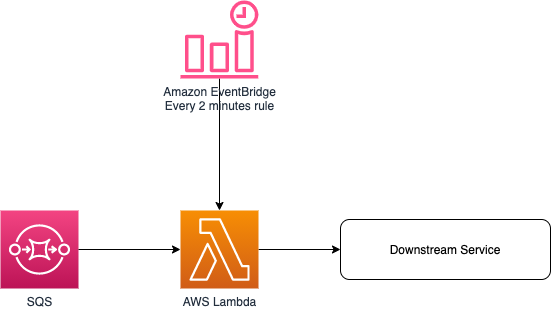

The diagram above was exported from draw.io. Its source (the exported page's mxGraphModel, read from the mxfile embedded in the PNG):
<mxGraphModel dx="2035" dy="504" grid="1" gridSize="10" guides="1" tooltips="1" connect="1" arrows="1" fold="1" page="1" pageScale="1" pageWidth="827" pageHeight="1169" math="0" shadow="0">
  <root>
    <mxCell id="0" />
    <mxCell id="1" parent="0" />
    <mxCell id="438" value="SQS" style="points=[[0,0,0],[0.25,0,0],[0.5,0,0],[0.75,0,0],[1,0,0],[0,1,0],[0.25,1,0],[0.5,1,0],[0.75,1,0],[1,1,0],[0,0.25,0],[0,0.5,0],[0,0.75,0],[1,0.25,0],[1,0.5,0],[1,0.75,0]];outlineConnect=0;fontColor=#232F3E;gradientColor=#F34482;gradientDirection=north;fillColor=#BC1356;strokeColor=#ffffff;dashed=0;verticalLabelPosition=bottom;verticalAlign=top;align=center;html=1;fontSize=12;fontStyle=0;aspect=fixed;shape=mxgraph.aws4.resourceIcon;resIcon=mxgraph.aws4.sqs;" parent="1" vertex="1">
      <mxGeometry x="-580" y="399.99999999999994" width="78" height="78" as="geometry" />
    </mxCell>
    <mxCell id="439" value="" style="endArrow=classic;html=1;" parent="1" source="443" target="445" edge="1">
      <mxGeometry width="50" height="50" relative="1" as="geometry">
        <mxPoint x="-322.00088714997355" y="440" as="sourcePoint" />
        <mxPoint x="-90" y="439.5" as="targetPoint" />
        <Array as="points" />
      </mxGeometry>
    </mxCell>
    <mxCell id="440" value="" style="endArrow=classic;html=1;entryX=0;entryY=0.5;entryDx=0;entryDy=0;entryPerimeter=0;" parent="1" source="438" target="443" edge="1">
      <mxGeometry width="50" height="50" relative="1" as="geometry">
        <mxPoint x="-580" y="630" as="sourcePoint" />
        <mxPoint x="-399.999112850026" y="439.89166913097233" as="targetPoint" />
      </mxGeometry>
    </mxCell>
    <mxCell id="442" value="" style="endArrow=classic;html=1;" parent="1" source="444" target="443" edge="1">
      <mxGeometry width="50" height="50" relative="1" as="geometry">
        <mxPoint x="-361" y="278" as="sourcePoint" />
        <mxPoint x="-361" y="401" as="targetPoint" />
      </mxGeometry>
    </mxCell>
    <mxCell id="443" value="AWS Lambda&lt;br&gt;" style="sketch=0;points=[[0,0,0],[0.25,0,0],[0.5,0,0],[0.75,0,0],[1,0,0],[0,1,0],[0.25,1,0],[0.5,1,0],[0.75,1,0],[1,1,0],[0,0.25,0],[0,0.5,0],[0,0.75,0],[1,0.25,0],[1,0.5,0],[1,0.75,0]];outlineConnect=0;fontColor=#232F3E;gradientColor=#F78E04;gradientDirection=north;fillColor=#D05C17;strokeColor=#ffffff;dashed=0;verticalLabelPosition=bottom;verticalAlign=top;align=center;html=1;fontSize=12;fontStyle=0;aspect=fixed;shape=mxgraph.aws4.resourceIcon;resIcon=mxgraph.aws4.lambda;" parent="1" vertex="1">
      <mxGeometry x="-400" y="400" width="78" height="78" as="geometry" />
    </mxCell>
    <mxCell id="444" value="Amazon EventBridge&lt;br&gt;Every 2 minutes rule" style="sketch=0;outlineConnect=0;fontColor=#232F3E;gradientColor=none;fillColor=#FF4F8B;strokeColor=none;dashed=0;verticalLabelPosition=bottom;verticalAlign=top;align=center;html=1;fontSize=12;fontStyle=0;aspect=fixed;pointerEvents=1;shape=mxgraph.aws4.event_time_based;" parent="1" vertex="1">
      <mxGeometry x="-400" y="190" width="78" height="78" as="geometry" />
    </mxCell>
    <mxCell id="445" value="Downstream Service" style="rounded=1;whiteSpace=wrap;html=1;" parent="1" vertex="1">
      <mxGeometry x="-240" y="409" width="210" height="60" as="geometry" />
    </mxCell>
  </root>
</mxGraphModel>